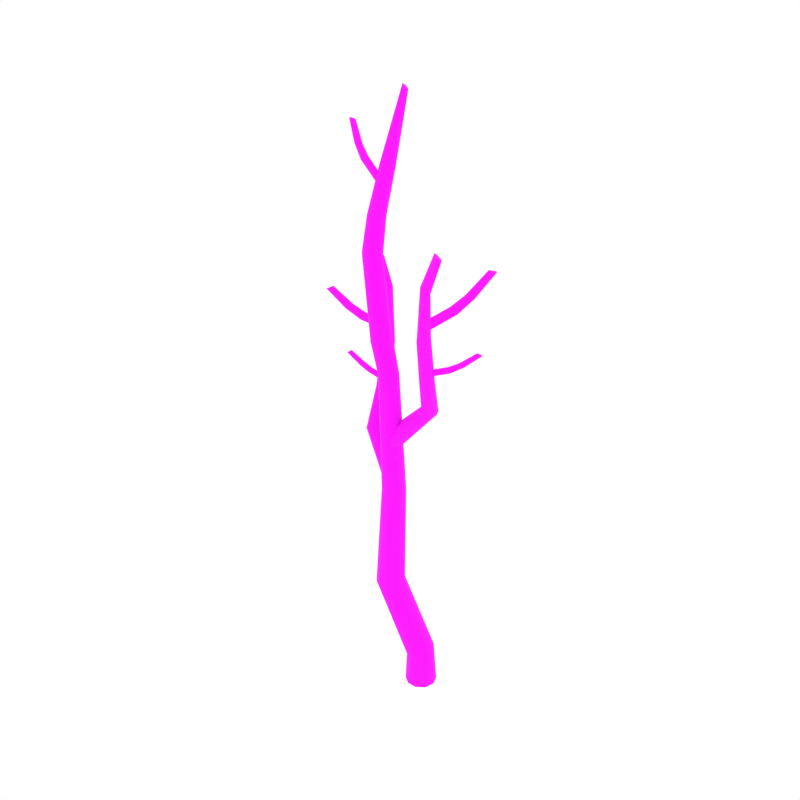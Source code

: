 # Source: DeadBirch_7.blend  (saved by Blender 2.79.0; exported with 4.5.12 LTS)
import bpy
from mathutils import Matrix  # noqa: F401  (used for matrix-valued properties, if any)

bpy.ops.wm.read_factory_settings(use_empty=True)
scene = bpy.context.scene
scene.name = 'Scene'

# ---- collections
col_collection_1 = bpy.data.collections.new('Collection 1'); scene.collection.children.link(col_collection_1)

# ---- images (referenced by path relative to the original .blend; pixels are not part of the script)
import os
ASSET_DIR = os.environ.get("B2B_ASSET_DIR", "")  # directory of the original .blend (textures are referenced by path, not embedded)
HERE = os.path.dirname(os.path.abspath(__file__))  # packed textures are extracted next to this script under _unpacked/

def load_image(name, relpath, width, height, colorspace="sRGB"):
    """Load a texture the original file referenced (path relative to the .blend, or extracted next to this script)."""
    p = next((c for c in (os.path.join(HERE, relpath), os.path.join(ASSET_DIR, relpath)) if relpath and os.path.exists(c)), "")
    if p:
        img = bpy.data.images.load(p, check_existing=True)
        img.name = name
    else:  # same state as the original file: an image datablock whose file is absent (Cycles renders it pink)
        img = bpy.data.images.new(name, width, height)
        img.source = "FILE"
        img.filepath = "//" + (relpath or name)
    img.colorspace_settings.name = colorspace
    return img
img_bark2_png = load_image('Bark2.png', 'Bark2.png', 1024, 1024, 'sRGB')

# ---- materials (node trees are filled in below, after node groups)
mat_birch_bark = bpy.data.materials.new('Birch_Bark')
mat_birch_bark.alpha_threshold = 0.0
mat_birch_bark.roughness = 0.5

# ---- node groups
ng_auto_smooth = bpy.data.node_groups.new('Auto Smooth', 'GeometryNodeTree')
_s = ng_auto_smooth.interface.new_socket(name='Geometry', in_out='OUTPUT', socket_type='NodeSocketGeometry')
_s = ng_auto_smooth.interface.new_socket(name='Geometry', in_out='INPUT', socket_type='NodeSocketGeometry')
_s = ng_auto_smooth.interface.new_socket(name='Angle', in_out='INPUT', socket_type='NodeSocketFloat')
_s.subtype = 'ANGLE'
_s.min_value = 0.0
_s.max_value = 3.142
ng_auto_smooth.is_modifier = True
_N = ng_auto_smooth.nodes; _L = ng_auto_smooth.links
n0 = _N.new('NodeGroupOutput'); n0.name = 'Group Output'; n0.location = (480, -100)
n1 = _N.new('NodeGroupInput'); n1.name = 'Group Input'; n1.location = (-420, -300)
n2 = _N.new('NodeGroupInput'); n2.name = 'Group Input.001'; n2.location = (-60, -100)
n3 = _N.new('GeometryNodeSetShadeSmooth'); n3.name = 'Set Shade Smooth'; n3.location = (120, -100)
n3.domain = 'EDGE'
n4 = _N.new('GeometryNodeSetShadeSmooth'); n4.name = 'Set Shade Smooth.001'; n4.location = (300, -100)
n5 = _N.new('GeometryNodeInputMeshEdgeAngle'); n5.name = 'Edge Angle'; n5.location = (-420, -220)
n6 = _N.new('GeometryNodeInputEdgeSmooth'); n6.name = 'Is Edge Smooth'; n6.location = (-60, -160)
n7 = _N.new('GeometryNodeInputShadeSmooth'); n7.name = 'Is Face Smooth'; n7.location = (-240, -340)
n8 = _N.new('FunctionNodeBooleanMath'); n8.name = 'Boolean Math'; n8.location = (-60, -220)
n9 = _N.new('FunctionNodeCompare'); n9.name = 'Compare'; n9.location = (-240, -180)
n9.operation = 'LESS_EQUAL'
_L.new(n5.outputs[0], n9.inputs[0])
_L.new(n4.outputs[0], n0.inputs[0])
_L.new(n1.outputs[1], n9.inputs[1])
_L.new(n9.outputs[0], n8.inputs[0])
_L.new(n7.outputs[0], n8.inputs[1])
_L.new(n2.outputs[0], n3.inputs[0])
_L.new(n6.outputs[0], n3.inputs[1])
_L.new(n3.outputs[0], n4.inputs[0])
_L.new(n8.outputs[0], n3.inputs[2])
n0.is_active_output = True

# ---- material node trees
mat_birch_bark.use_nodes = True; mat_birch_bark.node_tree.nodes.clear()
_N = mat_birch_bark.node_tree.nodes; _L = mat_birch_bark.node_tree.links
n0 = _N.new('ShaderNodeOutputMaterial'); n0.name = 'Material Output'; n0.location = (405, -465)
n1 = _N.new('ShaderNodeBsdfPrincipled'); n1.name = 'Principled BSDF'; n1.location = (115, -465)
n1.width = 150
n1.subsurface_method = 'BURLEY'
n1.inputs[2].default_value = 1.0
n1.inputs[3].default_value = 1.45
n1.inputs[9].default_value = (1.0, 1.0, 1.0)
n2 = _N.new('ShaderNodeTexImage'); n2.name = 'Image Texture.001'; n2.location = (-402, -432)
n2.width = 136
n2.image = img_bark2_png
_L.new(n1.outputs[0], n0.inputs[0])
_L.new(n2.outputs[0], n1.inputs[0])
n0.is_active_output = True

# ---- world
world_world = bpy.data.worlds.new('World'); scene.world = world_world
world_world.color = (1.0, 1.0, 1.0)
world_world.use_sun_shadow = False
world_world.sun_shadow_jitter_overblur = 0.0
world_world.cycles.sampling_method = 'NONE'
world_world.cycles.sample_map_resolution = 256

# ---- meshes
me_cylinder_056 = bpy.data.meshes.new('Cylinder.056')
me_cylinder_056.from_pydata([(0.06538, 0.01063, 0.002349), (0.006744, 0.161, 0.002349), (0.02124, -0.1534, 0.002349), (-0.1141, -0.2541, 0.002349), (-0.2744, -0.2542, 0.002349), (-0.4047, -0.166, 0.002349), (-0.4627, -0.01669, 0.002349), (-0.4202, 0.1423, 0.002349), (-0.289, 0.2445, 0.002349), (-0.1256, 0.2491, 0.002349), (-0.5417, -0.05302, 3.558), (-0.585, 0.05553, 3.601), (-0.5721, -0.1699, 3.527), (-0.6714, -0.2455, 3.534), (-0.7935, -0.2473, 3.57), (-0.8933, -0.1815, 3.611), (-0.9371, -0.06782, 3.645), (-0.9017, 0.05089, 3.657), (-0.8022, 0.1219, 3.653), (-0.6826, 0.1213, 3.636), (-0.8754, -0.1806, 7.529), (-0.9044, -0.09548, 7.502), (-0.902, -0.2696, 7.547), (-0.9776, -0.328, 7.554), (-1.075, -0.3315, 7.548), (-1.154, -0.2776, 7.524), (-1.183, -0.1899, 7.49), (-1.151, -0.1014, 7.457), (-1.071, -0.04537, 7.447), (-0.977, -0.04438, 7.47), (-0.8347, 0.3586, 9.779), (-0.8456, 0.3926, 9.77), (-0.8423, 0.33, 9.8), (-0.8651, 0.3175, 9.825), (-0.8944, 0.3259, 9.845), (-0.919, 0.3523, 9.851), (-0.9289, 0.386, 9.842), (-0.9209, 0.4134, 9.821), (-0.899, 0.4255, 9.797), (-0.8705, 0.418, 9.778), (-0.8934, 0.1487, 8.777), (-0.9173, 0.2169, 8.762), (-0.9146, 0.07812, 8.785), (-0.9732, 0.03319, 8.784), (-1.046, 0.03115, 8.773), (-1.105, 0.07181, 8.756), (-1.129, 0.1387, 8.739), (-1.108, 0.209, 8.727), (-1.049, 0.2552, 8.728), (-0.9758, 0.2572, 8.743), (-0.6023, -0.3104, 6.327), (-0.5328, -0.234, 5.719), (-0.5656, -0.1389, 5.72), (-0.6306, -0.2115, 6.33), (-0.6337, -0.4076, 6.304), (-0.5639, -0.3306, 5.714), (-0.7167, -0.4663, 6.272), (-0.6459, -0.3876, 5.711), (-0.8199, -0.4621, 6.245), (-0.7438, -0.3862, 5.711), (-0.9023, -0.396, 6.231), (-0.8238, -0.3299, 5.709), (-0.9322, -0.294, 6.234), (-0.8581, -0.2374, 5.707), (-0.897, -0.1933, 6.249), (-0.8318, -0.1409, 5.703), (-0.8099, -0.1352, 6.279), (-0.7498, -0.07975, 5.708), (-0.7081, -0.1449, 6.314), (-0.6472, -0.08005, 5.717), (-0.464, -0.00717, 0.5182), (-0.4407, 0.1403, 0.5637), (-0.1112, -0.215, 0.5695), (-0.2609, -0.2213, 0.5236), (-0.06048, 0.1604, 0.7037), (0.01374, 0.02765, 0.6846), (-0.3339, 0.2335, 0.627), (-0.3931, -0.1442, 0.5043), (-0.001327, -0.1187, 0.6313), (-0.1905, 0.2381, 0.682), (-0.958, -0.1997, 1.913), (-0.6056, -0.4057, 1.902), (-0.535, -0.03089, 1.991), (-0.926, -0.05263, 1.937), (-0.7595, -0.4131, 1.893), (-0.4666, -0.1631, 1.966), (-0.8112, 0.0403, 1.966), (-0.8919, -0.3366, 1.898), (-0.4894, -0.3088, 1.928), (-0.664, 0.04583, 1.991), (0.1624, -0.3525, 5.981), (0.1599, -0.3637, 6.01), (0.1541, -0.355, 6.04), (0.1468, -0.3302, 6.058), (0.1388, -0.3003, 6.057), (0.1343, -0.2759, 6.039), (0.1352, -0.2665, 6.009), (0.1416, -0.2757, 5.98), (0.1586, -0.3282, 5.963), (0.1509, -0.2992, 5.963), (0.8086, 0.008837, 6.359), (0.7934, -0.01042, 6.37), (0.7689, -0.01546, 6.379), (0.7452, -0.004333, 6.384), (0.731, 0.01735, 6.38), (0.7316, 0.04181, 6.371), (0.747, 0.05966, 6.359), (0.7713, 0.0641, 6.351), (0.8087, 0.03288, 6.351), (0.7947, 0.05378, 6.348), (0.6012, -0.1352, 6.172), (0.5842, -0.1563, 6.188), (0.557, -0.16, 6.203), (0.531, -0.145, 6.212), (0.5151, -0.1187, 6.209), (0.5157, -0.09056, 6.196), (0.5327, -0.07129, 6.179), (0.5597, -0.06821, 6.165), (0.6013, -0.1074, 6.161), (0.5859, -0.0821, 6.158), (0.4362, -0.2288, 6.069), (0.4259, -0.244, 6.095), (0.4093, -0.24, 6.121), (0.3929, -0.2188, 6.138), (0.3813, -0.1901, 6.137), (0.3797, -0.1641, 6.12), (0.3889, -0.1508, 6.094), (0.4057, -0.1552, 6.068), (0.4348, -0.2029, 6.054), (0.4235, -0.1752, 6.053), (0.29, -0.5647, 6.811), (0.9027, 0.1341, 7.595), (0.7111, -0.1002, 7.236), (0.56, -0.2696, 7.034), (0.2097, -0.4868, 6.767), (0.1771, -0.4776, 6.8), (0.1661, -0.4857, 6.846), (0.1808, -0.5083, 6.885), (0.2124, -0.5385, 6.902), (0.2502, -0.5637, 6.891), (0.2797, -0.5741, 6.856), (0.29, -0.5647, 6.811), (0.2471, -0.5109, 6.758), (0.2776, -0.5401, 6.774), (0.8548, 0.2219, 7.578), (0.8153, 0.2158, 7.578), (0.7871, 0.1876, 7.586), (0.7822, 0.1493, 7.597), (0.8013, 0.1153, 7.604), (0.8371, 0.09864, 7.606), (0.876, 0.1058, 7.602), (0.9027, 0.1341, 7.595), (0.8891, 0.205, 7.581), (0.9073, 0.172, 7.588), (0.6526, 0.0006309, 7.21), (0.6064, -0.005938, 7.217), (0.5746, -0.03737, 7.233), (0.5703, -0.08066, 7.252), (0.5936, -0.1196, 7.262), (0.6358, -0.1393, 7.262), (0.6808, -0.132, 7.252), (0.7111, -0.1002, 7.236), (0.6932, -0.0192, 7.212), (0.7154, -0.05703, 7.222), (0.4899, -0.1806, 6.994), (0.4495, -0.1801, 7.018), (0.4275, -0.2002, 7.056), (0.4326, -0.2331, 7.09), (0.4603, -0.2675, 7.105), (0.501, -0.2896, 7.098), (0.539, -0.2906, 7.07), (0.56, -0.2696, 7.034), (0.5296, -0.2021, 6.988), (0.5562, -0.2354, 7.003), (0.491, -0.6882, 8.002), (0.4843, -0.6467, 7.98), (0.5032, -0.6175, 7.947), (0.5391, -0.6132, 7.916), (0.5755, -0.6357, 7.897), (0.6, -0.6756, 7.898), (0.6032, -0.7177, 7.918), (0.5845, -0.745, 7.952), (0.5163, -0.726, 8.002), (0.5516, -0.7475, 7.984), (0.2652, -0.6867, 7.487), (0.2622, -0.6352, 7.465), (0.2904, -0.5982, 7.433), (0.3369, -0.5917, 7.403), (0.3812, -0.6178, 7.383), (0.4079, -0.6661, 7.382), (0.4069, -0.7179, 7.402), (0.3791, -0.7526, 7.434), (0.293, -0.7325, 7.486), (0.3359, -0.7575, 7.467), (0.07771, -0.5046, 6.589), (0.09422, -0.4416, 6.623), (0.1481, -0.4074, 6.662), (0.2169, -0.4157, 6.687), (0.275, -0.4593, 6.686), (0.3003, -0.523, 6.661), (0.2825, -0.5824, 6.623), (0.2284, -0.6149, 6.587), (0.1034, -0.5668, 6.567), (0.1599, -0.6087, 6.567), (-0.03111, -0.295, 5.861), (-0.007928, -0.2305, 5.887), (0.05317, -0.1941, 5.91), (0.1264, -0.2005, 5.917), (0.1833, -0.2433, 5.902), (0.2029, -0.3074, 5.874), (0.1773, -0.3685, 5.843), (0.1165, -0.4031, 5.823), (-0.01029, -0.3576, 5.835), (0.04512, -0.3986, 5.821), (-0.1583, -0.08183, 5.299), (-0.1422, -0.0007484, 5.298), (-0.08121, 0.05506, 5.285), (-0.001842, 0.06213, 5.262), (0.06271, 0.02066, 5.233), (0.08982, -0.05394, 5.214), (0.06876, -0.1332, 5.21), (0.008547, -0.1862, 5.226), (-0.1294, -0.1536, 5.281), (-0.06659, -0.1932, 5.254), (-0.7137, -0.1388, 4.767), (-0.7482, -0.01634, 4.74), (-0.7536, 0.07216, 4.642), (-0.7303, 0.08845, 4.515), (-0.6966, 0.02753, 4.407), (-0.6607, -0.0862, 4.358), (-0.6357, -0.2091, 4.389), (-0.629, -0.2923, 4.487), (-0.6755, -0.2469, 4.717), (-0.643, -0.3051, 4.612), (-0.9325, -0.1404, 8.086), (-0.9079, -0.05853, 8.073), (-0.9351, 0.02011, 8.051), (-1.002, 0.06703, 8.026), (-1.001, -0.1935, 8.089), (-1.089, -0.1962, 8.08), (-1.159, -0.1478, 8.06), (-1.186, -0.06847, 8.033), (-1.16, 0.01299, 8.01), (-1.088, 0.06548, 8.006), (-1.409, 0.03095, 8.767), (-1.393, 0.0009736, 8.781), (-1.406, 0.06776, 8.764), (-1.386, 0.09775, 8.775), (-1.356, 0.1088, 8.796), (-1.328, 0.09651, 8.818), (-1.313, 0.0657, 8.832), (-1.314, 0.02757, 8.833), (-1.335, -0.002641, 8.82), (-1.366, -0.01203, 8.801), (-1.566, 0.07911, 8.968), (-1.555, 0.05019, 8.987), (-1.555, 0.1106, 8.953), (-1.526, 0.1333, 8.947), (-1.489, 0.138, 8.955), (-1.46, 0.1225, 8.971), (-1.448, 0.0927, 8.991), (-1.459, 0.059, 9.004), (-1.489, 0.03598, 9.009), (-1.526, 0.03384, 9.003), (-1.759, 0.1895, 9.277), (-1.75, 0.1656, 9.294), (-1.748, 0.2139, 9.26), (-1.723, 0.2302, 9.251), (-1.691, 0.2316, 9.254), (-1.666, 0.2172, 9.267), (-1.657, 0.1926, 9.285), (-1.667, 0.1661, 9.3), (-1.694, 0.1497, 9.308), (-1.726, 0.1506, 9.306), (-1.136, 0.03142, 8.503), (-1.117, 0.002541, 8.515), (-1.141, 0.06765, 8.508), (-1.132, 0.09747, 8.529), (-1.111, 0.1088, 8.558), (-1.086, 0.09733, 8.584), (-1.066, 0.06765, 8.596), (-1.058, 0.03097, 8.589), (-1.068, 0.001146, 8.566), (-1.092, -0.00934, 8.539), (-0.7421, 0.02444, 3.943), (-0.7192, -0.03326, 3.996), (-0.7842, 0.03987, 3.874), (-0.8327, 0.005619, 3.815), (-0.8686, -0.06613, 3.79), (-0.8766, -0.1476, 3.808), (-0.8533, -0.2077, 3.862), (-0.8048, -0.2242, 3.93), (-0.7539, -0.1874, 3.988), (-0.7238, -0.1125, 4.014), (-1.263, 0.2844, 4.402), (-1.235, 0.2217, 4.441), (-1.325, 0.313, 4.359), (-1.4, 0.296, 4.332), (-1.459, 0.2389, 4.331), (-1.478, 0.1633, 4.356), (-1.45, 0.09826, 4.396), (-1.383, 0.06699, 4.435), (-1.306, 0.08581, 4.461), (-1.251, 0.1474, 4.465), (-1.352, 0.5762, 4.935), (-1.329, 0.5146, 4.96), (-1.41, 0.616, 4.922), (-1.482, 0.6188, 4.929), (-1.54, 0.5824, 4.954), (-1.562, 0.5204, 4.986), (-1.538, 0.4566, 5.012), (-1.479, 0.4138, 5.02), (-1.405, 0.4121, 5.01), (-1.348, 0.4531, 4.989), (-1.558, 0.9433, 5.588), (-1.535, 0.8811, 5.612), (-1.615, 0.9848, 5.578), (-1.687, 0.9897, 5.589), (-1.745, 0.955, 5.617), (-1.766, 0.8937, 5.65), (-1.743, 0.8293, 5.675), (-1.685, 0.7847, 5.68), (-1.611, 0.7809, 5.667), (-1.554, 0.8202, 5.642), (-1.936, 1.342, 6.338), (-1.922, 1.304, 6.373), (-1.961, 1.351, 6.29), (-1.989, 1.327, 6.249), (-2.009, 1.279, 6.231), (-2.013, 1.225, 6.243), (-1.999, 1.186, 6.279), (-1.97, 1.177, 6.326), (-1.94, 1.202, 6.366), (-1.923, 1.252, 6.385), (-2.291, 1.542, 6.721), (-2.281, 1.511, 6.753), (-2.307, 1.549, 6.678), (-2.324, 1.527, 6.641), (-2.336, 1.485, 6.623), (-2.337, 1.439, 6.632), (-2.327, 1.407, 6.664), (-2.307, 1.4, 6.707), (-2.289, 1.423, 6.745), (-2.281, 1.467, 6.762), (-2.213, 0.8991, 5.825), (-2.204, 0.8548, 5.822), (-2.209, 0.9366, 5.851), (-2.194, 0.9524, 5.893), (-2.175, 0.9395, 5.933), (-2.157, 0.9031, 5.957), (-2.147, 0.8574, 5.954), (-2.148, 0.8197, 5.925), (-2.163, 0.8048, 5.882), (-2.185, 0.819, 5.843), (-2.505, 0.8658, 5.959), (-2.504, 0.8208, 5.959), (-2.485, 0.904, 5.974), (-2.451, 0.9203, 6.0), (-2.415, 0.9078, 6.028), (-2.392, 0.8711, 6.045), (-2.39, 0.8246, 6.045), (-2.409, 0.7856, 6.027), (-2.444, 0.77, 5.999), (-2.482, 0.7845, 5.974), (-2.902, 0.8353, 6.215), (-2.902, 0.7971, 6.216), (-2.882, 0.8673, 6.223), (-2.848, 0.8806, 6.24), (-2.816, 0.8693, 6.259), (-2.795, 0.8378, 6.272), (-2.795, 0.7983, 6.274), (-2.815, 0.7654, 6.262), (-2.849, 0.7528, 6.244), (-2.883, 0.7659, 6.227), (-1.758, 0.9827, 5.729), (-1.743, 0.94, 5.727), (-1.768, 1.017, 5.758), (-1.771, 1.03, 5.803), (-1.765, 1.015, 5.847), (-1.752, 0.9777, 5.873), (-1.737, 0.9335, 5.871), (-1.724, 0.899, 5.841), (-1.72, 0.8876, 5.794), (-1.729, 0.9038, 5.751), (-2.209, 0.9366, 5.851), (-2.485, 0.904, 5.974), (-2.882, 0.8673, 6.223), (-1.768, 1.017, 5.758), (-1.825, 0.598, 5.085), (-1.82, 0.6276, 5.083), (-1.823, 0.5736, 5.103), (-1.816, 0.564, 5.131), (-1.806, 0.5735, 5.159), (-1.797, 0.5985, 5.175), (-1.792, 0.629, 5.174), (-1.792, 0.6537, 5.154), (-1.799, 0.6627, 5.124), (-1.811, 0.6521, 5.097), (-2.028, 0.6104, 5.154), (-2.028, 0.6402, 5.153), (-2.014, 0.586, 5.166), (-1.992, 0.5767, 5.186), (-1.971, 0.5865, 5.206), (-1.958, 0.6118, 5.218), (-1.959, 0.6426, 5.218), (-1.971, 0.6675, 5.204), (-1.993, 0.6763, 5.183), (-2.016, 0.6651, 5.164), (-2.306, 0.6181, 5.297), (-2.308, 0.6434, 5.297), (-2.292, 0.5978, 5.304), (-2.271, 0.5904, 5.318), (-2.251, 0.5992, 5.333), (-2.24, 0.6209, 5.342), (-2.241, 0.647, 5.342), (-2.254, 0.6679, 5.333), (-2.276, 0.6749, 5.318), (-2.297, 0.6649, 5.306), (-1.516, 0.5586, 5.052), (-1.508, 0.5874, 5.051), (-1.524, 0.5355, 5.07), (-1.528, 0.5275, 5.1), (-1.528, 0.5382, 5.129), (-1.522, 0.5633, 5.147), (-1.514, 0.5931, 5.146), (-1.504, 0.6161, 5.126), (-1.499, 0.6234, 5.096), (-1.502, 0.612, 5.067)], [], [(83, 80, 16, 17), (60, 58, 24, 25), (84, 81, 13, 14), (85, 82, 11, 10), (86, 83, 17, 18), (87, 84, 14, 15), (88, 85, 10, 12), (89, 86, 18, 19), (80, 87, 15, 16), (81, 88, 12, 13), (82, 89, 19, 11), (12, 10, 51, 55), (54, 50, 20, 22), (68, 66, 28, 29), (62, 60, 25, 26), (53, 68, 29, 21), (64, 62, 26, 27), (58, 56, 23, 24), (56, 54, 22, 23), (66, 64, 27, 28), (47, 46, 36, 37), (18, 17, 65, 67), (15, 14, 59, 61), (50, 53, 21, 20), (19, 18, 67, 69), (16, 15, 61, 63), (13, 12, 55, 57), (11, 19, 69, 52), (17, 16, 63, 65), (14, 13, 57, 59), (235, 236, 41, 40), (48, 47, 37, 38), (45, 44, 34, 35), (44, 43, 33, 34), (49, 48, 38, 39), (46, 45, 35, 36), (43, 42, 32, 33), (41, 49, 39, 31), (30, 31, 39, 38, 37, 36, 35, 34, 33, 32), (237, 243, 48, 49), (241, 240, 45, 46), (238, 234, 42, 43), (236, 237, 49, 41), (242, 241, 46, 47), (239, 238, 43, 44), (234, 235, 40, 42), (243, 242, 47, 48), (240, 239, 44, 45), (42, 40, 30, 32), (51, 52, 53, 50), (55, 51, 50, 54), (57, 55, 54, 56), (59, 57, 56, 58), (61, 59, 58, 60), (63, 61, 60, 62), (65, 63, 62, 64), (67, 65, 64, 66), (69, 67, 66, 68), (52, 69, 68, 53), (10, 11, 52, 51), (1, 9, 79, 74), (3, 2, 78, 72), (6, 5, 77, 70), (9, 8, 76, 79), (2, 0, 75, 78), (5, 4, 73, 77), (8, 7, 71, 76), (0, 1, 74, 75), (4, 3, 72, 73), (7, 6, 70, 71), (74, 79, 89, 82), (72, 78, 88, 81), (70, 77, 87, 80), (79, 76, 86, 89), (78, 75, 85, 88), (77, 73, 84, 87), (76, 71, 83, 86), (75, 74, 82, 85), (73, 72, 81, 84), (71, 70, 80, 83), (124, 125, 95, 94), (108, 109, 107, 106, 105, 104, 103, 102, 101, 100), (122, 123, 93, 92), (121, 122, 92, 91), (123, 124, 94, 93), (128, 120, 90, 98), (129, 128, 98, 99), (127, 129, 99, 97), (120, 121, 91, 90), (125, 126, 96, 95), (126, 127, 97, 96), (113, 103, 104, 114), (112, 102, 103, 113), (114, 104, 105, 115), (110, 100, 101, 111), (118, 108, 100, 110), (119, 109, 108, 118), (111, 101, 102, 112), (116, 106, 107, 117), (115, 105, 106, 116), (120, 110, 111, 121), (128, 118, 110, 120), (121, 111, 112, 122), (127, 117, 119, 129), (126, 116, 117, 127), (125, 115, 116, 126), (129, 119, 118, 128), (123, 113, 114, 124), (122, 112, 113, 123), (117, 107, 109, 119), (152, 144, 145, 146, 147, 148, 149, 150, 151, 153), (171, 133, 132, 161), (168, 138, 139, 169), (167, 137, 138, 168), (171, 141, 130, 133), (161, 132, 131, 151), (164, 134, 135, 165), (182, 183, 181, 180, 179, 178, 177, 176, 175, 174), (124, 114, 115, 125), (171, 141, 143, 173), (173, 143, 142, 172), (159, 160, 150, 149), (158, 159, 149, 148), (166, 136, 137, 167), (169, 139, 140, 170), (155, 156, 146, 145), (172, 142, 134, 164), (165, 135, 136, 166), (163, 162, 152, 153), (170, 140, 141, 171), (171, 173, 163, 161), (154, 155, 145, 144), (190, 180, 181, 191), (188, 178, 179, 189), (169, 170, 160, 159), (165, 166, 156, 155), (193, 183, 182, 192), (167, 168, 158, 157), (160, 161, 151, 150), (186, 176, 177, 187), (184, 174, 175, 185), (194, 184, 185, 195), (202, 192, 184, 194), (195, 185, 186, 196), (191, 181, 183, 193), (200, 190, 191, 201), (199, 189, 190, 200), (187, 177, 178, 188), (197, 187, 188, 198), (196, 186, 187, 197), (173, 172, 162, 163), (161, 163, 153, 151), (185, 175, 176, 186), (170, 171, 161, 160), (162, 154, 144, 152), (189, 179, 180, 190), (164, 165, 155, 154), (157, 158, 148, 147), (192, 182, 174, 184), (168, 169, 159, 158), (201, 191, 193, 203), (156, 157, 147, 146), (41, 31, 30, 40), (172, 164, 154, 162), (203, 193, 192, 202), (166, 167, 157, 156), (219, 209, 210, 220), (206, 196, 197, 207), (215, 205, 206, 216), (222, 212, 204, 214), (204, 194, 195, 205), (210, 200, 201, 211), (217, 207, 208, 218), (208, 198, 199, 209), (213, 203, 202, 212), (221, 211, 213, 223), (226, 216, 217, 227), (233, 223, 222, 232), (231, 221, 223, 233), (230, 220, 221, 231), (232, 222, 214, 224), (228, 218, 219, 229), (227, 217, 218, 228), (223, 213, 212, 222), (225, 215, 216, 226), (224, 214, 215, 225), (207, 197, 198, 208), (212, 202, 194, 204), (220, 210, 211, 221), (211, 201, 203, 213), (198, 188, 189, 199), (214, 204, 205, 215), (205, 195, 196, 206), (209, 199, 200, 210), (218, 208, 209, 219), (216, 206, 207, 217), (229, 219, 220, 230), (25, 24, 239, 240), (28, 27, 242, 243), (22, 20, 235, 234), (24, 23, 238, 239), (27, 26, 241, 242), (21, 29, 237, 236), (23, 22, 234, 238), (26, 25, 240, 241), (29, 28, 243, 237), (20, 21, 236, 235), (249, 248, 258, 259), (246, 244, 254, 256), (253, 252, 262, 263), (250, 249, 259, 260), (247, 246, 256, 257), (245, 253, 263, 255), (251, 250, 260, 261), (248, 247, 257, 258), (244, 245, 255, 254), (252, 251, 261, 262), (256, 254, 264, 266), (263, 262, 272, 273), (260, 259, 269, 270), (257, 256, 266, 267), (255, 263, 273, 265), (261, 260, 270, 271), (258, 257, 267, 268), (254, 255, 265, 264), (262, 261, 271, 272), (259, 258, 268, 269), (247, 277, 276, 246), (245, 275, 283, 253), (251, 281, 280, 250), (248, 278, 277, 247), (244, 274, 275, 245), (252, 282, 281, 251), (249, 279, 278, 248), (246, 276, 274, 244), (253, 283, 282, 252), (250, 280, 279, 249), (265, 273, 272, 271, 270, 269, 268, 267, 266, 264), (288, 298, 297, 287), (284, 294, 295, 285), (292, 302, 301, 291), (289, 299, 298, 288), (286, 296, 294, 284), (293, 303, 302, 292), (290, 300, 299, 289), (287, 297, 296, 286), (285, 295, 303, 293), (291, 301, 300, 290), (294, 304, 305, 295), (302, 312, 311, 301), (299, 309, 308, 298), (296, 306, 304, 294), (303, 313, 312, 302), (300, 310, 309, 299), (297, 307, 306, 296), (295, 305, 313, 303), (301, 311, 310, 300), (298, 308, 307, 297), (312, 322, 321, 311), (309, 319, 318, 308), (306, 316, 314, 304), (313, 323, 322, 312), (310, 320, 319, 309), (307, 317, 316, 306), (305, 315, 323, 313), (311, 321, 320, 310), (308, 318, 317, 307), (304, 314, 315, 305), (319, 329, 328, 318), (316, 326, 324, 314), (323, 333, 332, 322), (320, 330, 329, 319), (317, 327, 326, 316), (315, 325, 333, 323), (321, 331, 330, 320), (318, 328, 327, 317), (314, 324, 325, 315), (322, 332, 331, 321), (326, 336, 334, 324), (333, 343, 342, 332), (330, 340, 339, 329), (327, 337, 336, 326), (325, 335, 343, 333), (331, 341, 340, 330), (328, 338, 337, 327), (324, 334, 335, 325), (332, 342, 341, 331), (329, 339, 338, 328), (349, 348, 358, 359), (346, 344, 354, 356), (353, 352, 362, 363), (350, 349, 359, 360), (347, 346, 356, 357), (345, 353, 363, 355), (351, 350, 360, 361), (348, 347, 357, 358), (344, 345, 355, 354), (352, 351, 361, 362), (356, 354, 364, 366), (363, 362, 372, 373), (360, 359, 369, 370), (357, 356, 366, 367), (355, 363, 373, 365), (361, 360, 370, 371), (358, 357, 367, 368), (354, 355, 365, 364), (362, 361, 371, 372), (359, 358, 368, 369), (347, 377, 376, 346), (345, 375, 383, 353), (351, 381, 380, 350), (348, 378, 377, 347), (344, 374, 375, 345), (352, 382, 381, 351), (349, 379, 378, 348), (346, 376, 374, 344), (353, 383, 382, 352), (350, 380, 379, 349), (365, 373, 372, 371, 370, 369, 368, 367, 366, 364), (335, 334, 336, 337, 338, 339, 340, 341, 342, 343), (346, 376, 387, 384), (356, 385, 386, 366), (346, 384, 385, 356), (393, 403, 402, 392), (390, 400, 398, 388), (397, 407, 406, 396), (394, 404, 403, 393), (391, 401, 400, 390), (389, 399, 407, 397), (395, 405, 404, 394), (392, 402, 401, 391), (388, 398, 399, 389), (396, 406, 405, 395), (400, 410, 408, 398), (407, 417, 416, 406), (404, 414, 413, 403), (401, 411, 410, 400), (399, 409, 417, 407), (405, 415, 414, 404), (402, 412, 411, 401), (398, 408, 409, 399), (406, 416, 415, 405), (403, 413, 412, 402), (391, 390, 420, 421), (389, 397, 427, 419), (395, 394, 424, 425), (392, 391, 421, 422), (388, 389, 419, 418), (396, 395, 425, 426), (393, 392, 422, 423), (390, 388, 418, 420), (397, 396, 426, 427), (394, 393, 423, 424), (409, 408, 410, 411, 412, 413, 414, 415, 416, 417)])
me_cylinder_056.polygons.foreach_set('use_smooth', [True] * 354)
_uv = me_cylinder_056.uv_layers.new(name='UVMap')
_uv.uv.foreach_set('vector', [0.2567, 0.1254, 0.3337, 0.09707, 0.3854, 0.8524, 0.3178, 0.8596, 0.5012, 2.099, 0.5537, 2.1, 0.5612, 2.318, 0.5206, 2.319, 0.4926, 0.0705, 0.5743, 0.07572, 0.5844, 0.7975, 0.5177, 0.8163, 0.73, 0.1325, 0.8082, 0.1585, 0.7865, 0.823, 0.7213, 0.8038, 0.969, 0.1478, 1.048, 0.1247, 0.9827, 0.8562, 0.9162, 0.8487, 0.4125, 0.0775, 0.4926, 0.0705, 0.5177, 0.8163, 0.4522, 0.8367, 0.654, 0.0978, 0.73, 0.1325, 0.7213, 0.8038, 0.6535, 0.7908, 0.8894, 0.1626, 0.969, 0.1478, 0.9162, 0.8487, 0.8512, 0.839, 0.3337, 0.09707, 0.4125, 0.0775, 0.4522, 0.8367, 0.3854, 0.8524, 0.5743, 0.07572, 0.654, 0.0978, 0.6535, 0.7908, 0.5844, 0.7975, 0.8082, 0.1585, 0.8894, 0.1626, 0.8512, 0.839, 0.7865, 0.823, 0.6535, 0.7908, 0.7213, 0.8038, 0.7107, 1.847, 0.6581, 1.849, 0.6526, 2.103, 0.6996, 2.104, 0.6878, 2.314, 0.6446, 2.314, 0.7939, 2.105, 0.8454, 2.105, 0.816, 2.309, 0.7742, 2.311, 0.4468, 2.101, 0.5012, 2.099, 0.5206, 2.319, 0.4804, 2.317, 0.7462, 2.104, 0.7939, 2.105, 0.7742, 2.311, 0.7314, 2.313, 0.3904, 2.104, 0.4468, 2.101, 0.4804, 2.317, 0.4406, 2.313, 0.5537, 2.1, 0.6044, 2.102, 0.6025, 2.316, 0.5612, 2.318, 0.6044, 2.102, 0.6526, 2.103, 0.6446, 2.314, 0.6025, 2.316, 0.8454, 2.105, 0.9001, 2.111, 0.8551, 2.317, 0.816, 2.309, 0.4338, 2.903, 0.4732, 2.899, 0.5258, 3.57, 0.5078, 3.565, 0.9162, 0.8487, 0.9827, 0.8562, 0.9239, 1.852, 0.8691, 1.846, 0.4522, 0.8367, 0.5177, 0.8163, 0.5535, 1.855, 0.5004, 1.853, 0.6996, 2.104, 0.7462, 2.104, 0.7314, 2.313, 0.6878, 2.314, 0.8512, 0.839, 0.9162, 0.8487, 0.8691, 1.846, 0.8148, 1.846, 0.3854, 0.8524, 0.4522, 0.8367, 0.5004, 1.853, 0.4459, 1.848, 0.5844, 0.7975, 0.6535, 0.7908, 0.6581, 1.849, 0.6056, 1.852, 0.7865, 0.823, 0.8512, 0.839, 0.8148, 1.846, 0.7625, 1.846, 0.3178, 0.8596, 0.3854, 0.8524, 0.4459, 1.848, 0.3912, 1.842, 0.5177, 0.8163, 0.5844, 0.7975, 0.6056, 1.852, 0.5535, 1.855, 0.6762, 2.623, 0.7175, 2.623, 0.7037, 2.933, 0.6647, 2.931, 0.7813, 2.924, 0.8216, 2.92, 0.6798, 3.572, 0.6661, 3.56, 0.5121, 2.899, 0.5509, 2.902, 0.5636, 3.565, 0.545, 3.57, 0.5509, 2.902, 0.5889, 2.91, 0.5804, 3.556, 0.5636, 3.565, 0.7423, 2.93, 0.7813, 2.924, 0.6661, 3.56, 0.6514, 3.549, 0.4732, 2.899, 0.5121, 2.899, 0.545, 3.57, 0.5258, 3.57, 0.5889, 2.91, 0.6265, 2.921, 0.5969, 3.547, 0.5804, 3.556, 0.7037, 2.933, 0.7423, 2.93, 0.6514, 3.549, 0.634, 3.542, 1.114, -1.056, 1.097, -1.051, 1.08, -1.057, 1.07, -1.071, 1.07, -1.088, 1.08, -1.102, 1.097, -1.108, 1.114, -1.103, 1.125, -1.089, 1.125, -1.071, 0.7582, 2.62, 0.7987, 2.616, 0.7813, 2.924, 0.7423, 2.93, 0.4768, 2.608, 0.5164, 2.609, 0.5121, 2.899, 0.4732, 2.899, 0.5957, 2.613, 0.6356, 2.618, 0.6265, 2.921, 0.5889, 2.91, 0.7175, 2.623, 0.7582, 2.62, 0.7423, 2.93, 0.7037, 2.933, 0.4372, 2.608, 0.4768, 2.608, 0.4732, 2.899, 0.4338, 2.903, 0.556, 2.61, 0.5957, 2.613, 0.5889, 2.91, 0.5509, 2.902, 0.6356, 2.618, 0.6762, 2.623, 0.6647, 2.931, 0.6265, 2.921, 0.7987, 2.616, 0.8383, 2.619, 0.8216, 2.92, 0.7813, 2.924, 0.5164, 2.609, 0.556, 2.61, 0.5509, 2.902, 0.5121, 2.899, 0.6265, 2.921, 0.6647, 2.931, 0.615, 3.541, 0.5969, 3.547, 0.7107, 1.847, 0.7625, 1.846, 0.7462, 2.104, 0.6996, 2.104, 0.6581, 1.849, 0.7107, 1.847, 0.6996, 2.104, 0.6526, 2.103, 0.6056, 1.852, 0.6581, 1.849, 0.6526, 2.103, 0.6044, 2.102, 0.5535, 1.855, 0.6056, 1.852, 0.6044, 2.102, 0.5537, 2.1, 0.5004, 1.853, 0.5535, 1.855, 0.5537, 2.1, 0.5012, 2.099, 0.4459, 1.848, 0.5004, 1.853, 0.5012, 2.099, 0.4468, 2.101, 0.3912, 1.842, 0.4459, 1.848, 0.4468, 2.101, 0.3904, 2.104, 0.8691, 1.846, 0.9239, 1.852, 0.9001, 2.111, 0.8454, 2.105, 0.8148, 1.846, 0.8691, 1.846, 0.8454, 2.105, 0.7939, 2.105, 0.7625, 1.846, 0.8148, 1.846, 0.7939, 2.105, 0.7462, 2.104, 0.7213, 0.8038, 0.7865, 0.823, 0.7625, 1.846, 0.7107, 1.847, 0.8104, -1.108, 0.8952, -1.108, 0.8899, -0.7447, 0.8061, -0.741, 0.5396, -1.075, 0.6312, -1.087, 0.644, -0.7862, 0.5624, -0.8125, 0.281, -1.066, 0.3683, -1.065, 0.3942, -0.8286, 0.3111, -0.8107, 0.8952, -1.108, 0.9816, -1.099, 0.9715, -0.7665, 0.8899, -0.7447, 0.6312, -1.087, 0.7234, -1.1, 0.724, -0.7576, 0.644, -0.7862, 0.3683, -1.065, 0.4531, -1.068, 0.4786, -0.8284, 0.3942, -0.8286, 0.9816, -1.099, 1.07, -1.082, 1.051, -0.7946, 0.9715, -0.7665, 0.7234, -1.1, 0.8104, -1.108, 0.8061, -0.741, 0.724, -0.7576, 0.4531, -1.068, 0.5396, -1.075, 0.5624, -0.8125, 0.4786, -0.8284, 0.191, -1.068, 0.281, -1.066, 0.3111, -0.8107, 0.2316, -0.7791, 0.8061, -0.741, 0.8899, -0.7447, 0.8894, 0.1626, 0.8082, 0.1585, 0.5624, -0.8125, 0.644, -0.7862, 0.654, 0.0978, 0.5743, 0.07572, 0.3111, -0.8107, 0.3942, -0.8286, 0.4125, 0.0775, 0.3337, 0.09707, 0.8899, -0.7447, 0.9715, -0.7665, 0.969, 0.1478, 0.8894, 0.1626, 0.644, -0.7862, 0.724, -0.7576, 0.73, 0.1325, 0.654, 0.0978, 0.3942, -0.8286, 0.4786, -0.8284, 0.4926, 0.0705, 0.4125, 0.0775, 0.9715, -0.7665, 1.051, -0.7946, 1.048, 0.1247, 0.969, 0.1478, 0.724, -0.7576, 0.8061, -0.741, 0.8082, 0.1585, 0.73, 0.1325, 0.4786, -0.8284, 0.5624, -0.8125, 0.5743, 0.07572, 0.4926, 0.0705, 0.2316, -0.7791, 0.3111, -0.8107, 0.3337, 0.09707, 0.2567, 0.1254, 0.4072, 0.09864, 0.408, 0.1091, 0.3134, 0.107, 0.3135, 0.09674, 0.4324, 0.2196, 0.4256, 0.2244, 0.4172, 0.2244, 0.4102, 0.2194, 0.4075, 0.2112, 0.4102, 0.2031, 0.4172, 0.1981, 0.4259, 0.1981, 0.4329, 0.2034, 0.4352, 0.2118, 0.4069, 0.07766, 0.4069, 0.08816, 0.3121, 0.08659, 0.3094, 0.07642, 0.4059, 0.1683, 0.4052, 0.1787, 0.3075, 0.1787, 0.3052, 0.1682, 0.4069, 0.08816, 0.4072, 0.09864, 0.3135, 0.09674, 0.3121, 0.08659, 0.4087, 0.1487, 0.4075, 0.1583, 0.3047, 0.1577, 0.3053, 0.1474, 0.4094, 0.1392, 0.4087, 0.1487, 0.3053, 0.1474, 0.307, 0.1374, 0.4094, 0.1294, 0.4094, 0.1392, 0.307, 0.1374, 0.3094, 0.1273, 0.4075, 0.1583, 0.4059, 0.1683, 0.3052, 0.1682, 0.3047, 0.1577, 0.408, 0.1091, 0.4088, 0.1194, 0.3117, 0.1171, 0.3134, 0.107, 0.4088, 0.1194, 0.4094, 0.1294, 0.3094, 0.1273, 0.3117, 0.1171, 0.466, 0.09066, 0.5667, 0.09884, 0.5654, 0.1072, 0.4648, 0.1009, 0.4694, 0.08086, 0.5702, 0.09093, 0.5667, 0.09884, 0.466, 0.09066, 0.4648, 0.1009, 0.5654, 0.1072, 0.5668, 0.1155, 0.4665, 0.111, 0.4761, 0.1577, 0.5766, 0.155, 0.5726, 0.1627, 0.472, 0.1668, 0.4779, 0.1483, 0.5784, 0.1468, 0.5766, 0.155, 0.4761, 0.1577, 0.4774, 0.1389, 0.5776, 0.1385, 0.5784, 0.1468, 0.4779, 0.1483, 0.472, 0.1668, 0.5726, 0.1627, 0.5686, 0.1705, 0.4679, 0.1763, 0.4703, 0.1205, 0.5703, 0.1232, 0.5745, 0.1307, 0.4745, 0.1296, 0.4665, 0.111, 0.5668, 0.1155, 0.5703, 0.1232, 0.4703, 0.1205, 0.4075, 0.1583, 0.4761, 0.1577, 0.472, 0.1668, 0.4059, 0.1683, 0.4087, 0.1487, 0.4779, 0.1483, 0.4761, 0.1577, 0.4075, 0.1583, 0.4059, 0.1683, 0.472, 0.1668, 0.4679, 0.1763, 0.4052, 0.1787, 0.4094, 0.1294, 0.4745, 0.1296, 0.4774, 0.1389, 0.4094, 0.1392, 0.4088, 0.1194, 0.4703, 0.1205, 0.4745, 0.1296, 0.4094, 0.1294, 0.408, 0.1091, 0.4665, 0.111, 0.4703, 0.1205, 0.4088, 0.1194, 0.4094, 0.1392, 0.4774, 0.1389, 0.4779, 0.1483, 0.4087, 0.1487, 0.4069, 0.08816, 0.466, 0.09066, 0.4648, 0.1009, 0.4072, 0.09864, 0.4069, 0.07766, 0.4694, 0.08086, 0.466, 0.09066, 0.4069, 0.08816, 0.4745, 0.1296, 0.5745, 0.1307, 0.5776, 0.1385, 0.4774, 0.1389, 0.4408, 0.3146, 0.4287, 0.3102, 0.4158, 0.3138, 0.4076, 0.3246, 0.4075, 0.338, 0.4152, 0.3488, 0.4278, 0.3529, 0.4404, 0.3488, 0.4481, 0.3381, 0.4481, 0.325, 0.5812, 0.6986, 0.5835, 0.6986, 0.5847, 0.5645, 0.5824, 0.5645, 0.4601, 0.9413, 0.3164, 0.9419, 0.3166, 0.9575, 0.462, 0.9574, 0.4588, 0.9252, 0.3139, 0.9266, 0.3164, 0.9419, 0.4601, 0.9413, 0.5812, 0.6986, 0.5812, 0.8326, 0.5835, 0.8327, 0.5835, 0.6986, 0.5824, 0.5645, 0.5847, 0.5645, 0.5859, 0.4305, 0.5835, 0.4305, 0.4617, 0.8779, 0.3047, 0.8794, 0.3058, 0.8954, 0.4591, 0.8933, 0.4254, 0.4528, 0.4405, 0.4528, 0.4531, 0.4439, 0.4582, 0.4291, 0.4536, 0.4141, 0.441, 0.4048, 0.4253, 0.4046, 0.4124, 0.4139, 0.4075, 0.4292, 0.4129, 0.4441, 0.4072, 0.09864, 0.4648, 0.1009, 0.4665, 0.111, 0.408, 0.1091, 0.4648, 0.8332, 0.3109, 0.8332, 0.3077, 0.8486, 0.4649, 0.8483, 0.4649, 0.8483, 0.3077, 0.8486, 0.3053, 0.8639, 0.4637, 0.8632, 0.5529, 0.9546, 0.5599, 0.9689, 0.714, 0.9573, 0.7075, 0.9461, 0.549, 0.9392, 0.5529, 0.9546, 0.7075, 0.9461, 0.704, 0.9336, 0.458, 0.9091, 0.3094, 0.9113, 0.3139, 0.9266, 0.4588, 0.9252, 0.462, 0.9574, 0.3166, 0.9575, 0.3145, 0.973, 0.4639, 0.9733, 0.5606, 0.8936, 0.5537, 0.9079, 0.7089, 0.9082, 0.7157, 0.8966, 0.4637, 0.8632, 0.3053, 0.8639, 0.3047, 0.8794, 0.4617, 0.8779, 0.4591, 0.8933, 0.3058, 0.8954, 0.3094, 0.9113, 0.458, 0.9091, 0.5709, 0.8506, 0.5711, 0.8654, 0.7261, 0.8728, 0.7258, 0.86, 0.4639, 0.9733, 0.3145, 0.973, 0.3112, 0.9884, 0.4655, 0.989, 0.4648, 0.8332, 0.4649, 0.8483, 0.5709, 0.8506, 0.5669, 0.8359, 0.5675, 0.8797, 0.5606, 0.8936, 0.7157, 0.8966, 0.7226, 0.8851, 0.7904, 1.023, 0.7772, 1.232, 0.7915, 1.241, 0.8081, 1.035, 0.7493, 1.007, 0.7455, 1.219, 0.7621, 1.223, 0.7711, 1.012, 0.462, 0.9574, 0.4639, 0.9733, 0.5599, 0.9689, 0.5529, 0.9546, 0.4591, 0.8933, 0.458, 0.9091, 0.5537, 0.9079, 0.5606, 0.8936, 0.6293, 1.043, 0.6471, 1.251, 0.6644, 1.251, 0.6496, 1.043, 0.4588, 0.9252, 0.4601, 0.9413, 0.549, 0.9392, 0.5496, 0.9233, 0.5599, 0.9689, 0.5676, 0.9825, 0.7216, 0.9679, 0.714, 0.9573, 0.706, 1.015, 0.7118, 1.226, 0.7284, 1.22, 0.7271, 1.008, 0.6692, 1.038, 0.681, 1.246, 0.6964, 1.236, 0.6874, 1.027, 0.6499, 0.6695, 0.6692, 1.038, 0.6874, 1.027, 0.6779, 0.6763, 0.6221, 0.6698, 0.6496, 1.043, 0.6692, 1.038, 0.6499, 0.6695, 0.6779, 0.6763, 0.6874, 1.027, 0.706, 1.015, 0.7039, 0.6897, 0.6094, 1.038, 0.6302, 1.246, 0.6471, 1.251, 0.6293, 1.043, 0.8124, 0.6985, 0.7904, 1.023, 0.8081, 1.035, 0.8383, 0.6858, 0.7853, 0.7081, 0.7711, 1.012, 0.7904, 1.023, 0.8124, 0.6985, 0.7271, 1.008, 0.7284, 1.22, 0.7455, 1.219, 0.7493, 1.007, 0.7294, 0.7033, 0.7271, 1.008, 0.7493, 1.007, 0.7569, 0.7099, 0.7039, 0.6897, 0.706, 1.015, 0.7271, 1.008, 0.7294, 0.7033, 0.4649, 0.8483, 0.4637, 0.8632, 0.5711, 0.8654, 0.5709, 0.8506, 0.5669, 0.8359, 0.5709, 0.8506, 0.7258, 0.86, 0.7217, 0.8477, 0.6874, 1.027, 0.6964, 1.236, 0.7118, 1.226, 0.706, 1.015, 0.4639, 0.9733, 0.4655, 0.989, 0.5676, 0.9825, 0.5599, 0.9689, 0.5711, 0.8654, 0.5675, 0.8797, 0.7226, 0.8851, 0.7261, 0.8728, 0.7711, 1.012, 0.7621, 1.223, 0.7772, 1.232, 0.7904, 1.023, 0.4617, 0.8779, 0.4591, 0.8933, 0.5606, 0.8936, 0.5675, 0.8797, 0.5496, 0.9233, 0.549, 0.9392, 0.704, 0.9336, 0.7047, 0.9207, 0.6496, 1.043, 0.6644, 1.251, 0.681, 1.246, 0.6692, 1.038, 0.4601, 0.9413, 0.462, 0.9574, 0.5529, 0.9546, 0.549, 0.9392, 0.5705, 0.6912, 0.6094, 1.038, 0.6293, 1.043, 0.5955, 0.6777, 0.5537, 0.9079, 0.5496, 0.9233, 0.7047, 0.9207, 0.7089, 0.9082, 0.7037, 2.933, 0.634, 3.542, 0.615, 3.541, 0.6647, 2.931, 0.4637, 0.8632, 0.4617, 0.8779, 0.5675, 0.8797, 0.5711, 0.8654, 0.5955, 0.6777, 0.6293, 1.043, 0.6496, 1.043, 0.6221, 0.6698, 0.458, 0.9091, 0.4588, 0.9252, 0.5496, 0.9233, 0.5537, 0.9079, 0.782, 0.1262, 0.7825, 0.3942, 0.8111, 0.388, 0.8111, 0.1282, 0.6955, 0.3799, 0.7039, 0.6897, 0.7294, 0.7033, 0.7237, 0.39, 0.6636, 0.1129, 0.6675, 0.3713, 0.6955, 0.3799, 0.6954, 0.1147, 0.5967, 0.1222, 0.6122, 0.37, 0.6393, 0.3684, 0.6304, 0.1166, 0.6393, 0.3684, 0.6499, 0.6695, 0.6779, 0.6763, 0.6675, 0.3713, 0.8111, 0.388, 0.8124, 0.6985, 0.8383, 0.6858, 0.8384, 0.3796, 0.7248, 0.1194, 0.7237, 0.39, 0.7529, 0.395, 0.7534, 0.1231, 0.7529, 0.395, 0.7569, 0.7099, 0.7853, 0.7081, 0.7825, 0.3942, 0.586, 0.3764, 0.5955, 0.6777, 0.6221, 0.6698, 0.6122, 0.37, 0.5324, 0.136, 0.5596, 0.3859, 0.586, 0.3764, 0.5636, 0.1293, 0.6792, -0.2024, 0.6954, 0.1147, 0.7248, 0.1194, 0.7254, -0.2043, 0.5153, -0.1603, 0.5636, 0.1293, 0.5967, 0.1222, 0.5546, -0.1681, 0.4739, -0.1567, 0.5324, 0.136, 0.5636, 0.1293, 0.5153, -0.1603, 0.8624, -0.1761, 0.8111, 0.1282, 0.841, 0.1297, 0.9042, -0.1603, 0.5546, -0.1681, 0.5967, 0.1222, 0.6304, 0.1166, 0.5938, -0.1794, 0.7724, -0.2008, 0.7534, 0.1231, 0.782, 0.1262, 0.819, -0.1905, 0.7254, -0.2043, 0.7248, 0.1194, 0.7534, 0.1231, 0.7724, -0.2008, 0.5636, 0.1293, 0.586, 0.3764, 0.6122, 0.37, 0.5967, 0.1222, 0.6355, -0.1935, 0.6636, 0.1129, 0.6954, 0.1147, 0.6792, -0.2024, 0.5938, -0.1794, 0.6304, 0.1166, 0.6636, 0.1129, 0.6355, -0.1935, 0.7237, 0.39, 0.7294, 0.7033, 0.7569, 0.7099, 0.7529, 0.395, 0.6122, 0.37, 0.6221, 0.6698, 0.6499, 0.6695, 0.6393, 0.3684, 0.8111, 0.1282, 0.8111, 0.388, 0.8384, 0.3796, 0.841, 0.1297, 0.5596, 0.3859, 0.5705, 0.6912, 0.5955, 0.6777, 0.586, 0.3764, 0.7569, 0.7099, 0.7493, 1.007, 0.7711, 1.012, 0.7853, 0.7081, 0.6304, 0.1166, 0.6393, 0.3684, 0.6675, 0.3713, 0.6636, 0.1129, 0.6675, 0.3713, 0.6779, 0.6763, 0.7039, 0.6897, 0.6955, 0.3799, 0.7825, 0.3942, 0.7853, 0.7081, 0.8124, 0.6985, 0.8111, 0.388, 0.7534, 0.1231, 0.7529, 0.395, 0.7825, 0.3942, 0.782, 0.1262, 0.6954, 0.1147, 0.6955, 0.3799, 0.7237, 0.39, 0.7248, 0.1194, 0.819, -0.1905, 0.782, 0.1262, 0.8111, 0.1282, 0.8624, -0.1761, 0.5206, 2.319, 0.5612, 2.318, 0.556, 2.61, 0.5164, 2.609, 0.816, 2.309, 0.8551, 2.317, 0.8383, 2.619, 0.7987, 2.616, 0.6446, 2.314, 0.6878, 2.314, 0.6762, 2.623, 0.6356, 2.618, 0.5612, 2.318, 0.6025, 2.316, 0.5957, 2.613, 0.556, 2.61, 0.4406, 2.313, 0.4804, 2.317, 0.4768, 2.608, 0.4372, 2.608, 0.7314, 2.313, 0.7742, 2.311, 0.7582, 2.62, 0.7175, 2.623, 0.6025, 2.316, 0.6446, 2.314, 0.6356, 2.618, 0.5957, 2.613, 0.4804, 2.317, 0.5206, 2.319, 0.5164, 2.609, 0.4768, 2.608, 0.7742, 2.311, 0.816, 2.309, 0.7987, 2.616, 0.7582, 2.62, 0.6878, 2.314, 0.7314, 2.313, 0.7175, 2.623, 0.6762, 2.623, 0.3854, 0.556, 0.3959, 0.5574, 0.3932, 0.6167, 0.3832, 0.6141, 0.3149, 0.5583, 0.3248, 0.5584, 0.3252, 0.6273, 0.3158, 0.6245, 0.3441, 0.5566, 0.3541, 0.555, 0.3533, 0.6211, 0.3442, 0.6254, 0.3749, 0.555, 0.3854, 0.556, 0.3832, 0.6141, 0.3728, 0.6143, 0.3047, 0.5577, 0.3149, 0.5583, 0.3158, 0.6245, 0.3064, 0.6205, 0.3345, 0.5577, 0.3441, 0.5566, 0.3442, 0.6254, 0.3348, 0.6276, 0.3644, 0.5544, 0.3749, 0.555, 0.3728, 0.6143, 0.3627, 0.6168, 0.3959, 0.5574, 0.4063, 0.5589, 0.4025, 0.6215, 0.3932, 0.6167, 0.3248, 0.5584, 0.3345, 0.5577, 0.3348, 0.6276, 0.3252, 0.6273, 0.3541, 0.555, 0.3644, 0.5544, 0.3627, 0.6168, 0.3533, 0.6211, 0.3158, 0.6245, 0.3252, 0.6273, 0.3286, 0.7287, 0.3206, 0.7258, 0.3442, 0.6254, 0.3533, 0.6211, 0.3529, 0.7228, 0.3452, 0.7271, 0.3728, 0.6143, 0.3832, 0.6141, 0.3775, 0.7156, 0.369, 0.7159, 0.3064, 0.6205, 0.3158, 0.6245, 0.3206, 0.7258, 0.3129, 0.7218, 0.3348, 0.6276, 0.3442, 0.6254, 0.3452, 0.7271, 0.337, 0.7292, 0.3627, 0.6168, 0.3728, 0.6143, 0.369, 0.7159, 0.3606, 0.7185, 0.3932, 0.6167, 0.4025, 0.6215, 0.393, 0.7226, 0.3856, 0.7181, 0.3252, 0.6273, 0.3348, 0.6276, 0.337, 0.7292, 0.3286, 0.7287, 0.3533, 0.6211, 0.3627, 0.6168, 0.3606, 0.7185, 0.3529, 0.7228, 0.3832, 0.6141, 0.3932, 0.6167, 0.3856, 0.7181, 0.3775, 0.7156, 0.3047, 0.5577, 0.3047, 0.4594, 0.315, 0.4573, 0.3149, 0.5583, 0.3345, 0.5577, 0.3354, 0.4537, 0.3457, 0.4533, 0.3441, 0.5566, 0.3644, 0.5544, 0.3668, 0.4566, 0.3769, 0.4597, 0.3749, 0.555, 0.3959, 0.5574, 0.3974, 0.4618, 0.4077, 0.4605, 0.4063, 0.5589, 0.3248, 0.5584, 0.3252, 0.4552, 0.3354, 0.4537, 0.3345, 0.5577, 0.3541, 0.555, 0.3563, 0.4541, 0.3668, 0.4566, 0.3644, 0.5544, 0.3854, 0.556, 0.3871, 0.4615, 0.3974, 0.4618, 0.3959, 0.5574, 0.3149, 0.5583, 0.315, 0.4573, 0.3252, 0.4552, 0.3248, 0.5584, 0.3441, 0.5566, 0.3457, 0.4533, 0.3563, 0.4541, 0.3541, 0.555, 0.3749, 0.555, 0.3769, 0.4597, 0.3871, 0.4615, 0.3854, 0.556, 0.4075, 0.2915, 0.4123, 0.2846, 0.4206, 0.2817, 0.4291, 0.2843, 0.4342, 0.2915, 0.4341, 0.3002, 0.4289, 0.3071, 0.4206, 0.3097, 0.4124, 0.3069, 0.4075, 0.2999, 0.819, -0.1905, 0.782, 0.1262, 0.8111, 0.1282, 0.8624, -0.1761, 0.5153, -0.1603, 0.5636, 0.1293, 0.5967, 0.1222, 0.5546, -0.1681, 0.6355, -0.1935, 0.6636, 0.1129, 0.6954, 0.1147, 0.6792, -0.2024, 0.7724, -0.2008, 0.7534, 0.1231, 0.782, 0.1262, 0.819, -0.1905, 0.4739, -0.1567, 0.5324, 0.136, 0.5636, 0.1293, 0.5153, -0.1603, 0.5938, -0.1794, 0.6304, 0.1166, 0.6636, 0.1129, 0.6355, -0.1935, 0.7254, -0.2043, 0.7248, 0.1194, 0.7534, 0.1231, 0.7724, -0.2008, 0.8624, -0.1761, 0.8111, 0.1282, 0.841, 0.1297, 0.9042, -0.1603, 0.5546, -0.1681, 0.5967, 0.1222, 0.6304, 0.1166, 0.5938, -0.1794, 0.6792, -0.2024, 0.6954, 0.1147, 0.7248, 0.1194, 0.7254, -0.2043, 0.5636, 0.1293, 0.586, 0.3764, 0.6122, 0.37, 0.5967, 0.1222, 0.6636, 0.1129, 0.6675, 0.3713, 0.6955, 0.3799, 0.6954, 0.1147, 0.7534, 0.1231, 0.7529, 0.395, 0.7825, 0.3942, 0.782, 0.1262, 0.5324, 0.136, 0.5596, 0.3859, 0.586, 0.3764, 0.5636, 0.1293, 0.6304, 0.1166, 0.6393, 0.3684, 0.6675, 0.3713, 0.6636, 0.1129, 0.7248, 0.1194, 0.7237, 0.39, 0.7529, 0.395, 0.7534, 0.1231, 0.8111, 0.1282, 0.8111, 0.388, 0.8384, 0.3796, 0.841, 0.1297, 0.5967, 0.1222, 0.6122, 0.37, 0.6393, 0.3684, 0.6304, 0.1166, 0.6954, 0.1147, 0.6955, 0.3799, 0.7237, 0.39, 0.7248, 0.1194, 0.782, 0.1262, 0.7825, 0.3942, 0.8111, 0.388, 0.8111, 0.1282, 0.6675, 0.3713, 0.6779, 0.6763, 0.7039, 0.6897, 0.6955, 0.3799, 0.7529, 0.395, 0.7569, 0.7099, 0.7853, 0.7081, 0.7825, 0.3942, 0.5596, 0.3859, 0.5705, 0.6912, 0.5955, 0.6777, 0.586, 0.3764, 0.6393, 0.3684, 0.6499, 0.6695, 0.6779, 0.6763, 0.6675, 0.3713, 0.7237, 0.39, 0.7294, 0.7033, 0.7569, 0.7099, 0.7529, 0.395, 0.8111, 0.388, 0.8124, 0.6985, 0.8383, 0.6858, 0.8384, 0.3796, 0.6122, 0.37, 0.6221, 0.6698, 0.6499, 0.6695, 0.6393, 0.3684, 0.6955, 0.3799, 0.7039, 0.6897, 0.7294, 0.7033, 0.7237, 0.39, 0.7825, 0.3942, 0.7853, 0.7081, 0.8124, 0.6985, 0.8111, 0.388, 0.586, 0.3764, 0.5955, 0.6777, 0.6221, 0.6698, 0.6122, 0.37, 0.7569, 0.7099, 0.7493, 1.007, 0.7711, 1.012, 0.7853, 0.7081, 0.5705, 0.6912, 0.6094, 1.038, 0.6293, 1.043, 0.5955, 0.6777, 0.6499, 0.6695, 0.6692, 1.038, 0.6874, 1.027, 0.6779, 0.6763, 0.7294, 0.7033, 0.7271, 1.008, 0.7493, 1.007, 0.7569, 0.7099, 0.8124, 0.6985, 0.7904, 1.023, 0.8081, 1.035, 0.8383, 0.6858, 0.6221, 0.6698, 0.6496, 1.043, 0.6692, 1.038, 0.6499, 0.6695, 0.7039, 0.6897, 0.706, 1.015, 0.7271, 1.008, 0.7294, 0.7033, 0.7853, 0.7081, 0.7711, 1.012, 0.7904, 1.023, 0.8124, 0.6985, 0.5955, 0.6777, 0.6293, 1.043, 0.6496, 1.043, 0.6221, 0.6698, 0.6779, 0.6763, 0.6874, 1.027, 0.706, 1.015, 0.7039, 0.6897, 0.6094, 1.038, 0.6302, 1.246, 0.6471, 1.251, 0.6293, 1.043, 0.6692, 1.038, 0.681, 1.246, 0.6964, 1.236, 0.6874, 1.027, 0.7271, 1.008, 0.7284, 1.22, 0.7455, 1.219, 0.7493, 1.007, 0.7904, 1.023, 0.7772, 1.232, 0.7915, 1.241, 0.8081, 1.035, 0.6496, 1.043, 0.6644, 1.251, 0.681, 1.246, 0.6692, 1.038, 0.706, 1.015, 0.7118, 1.226, 0.7284, 1.22, 0.7271, 1.008, 0.7711, 1.012, 0.7621, 1.223, 0.7772, 1.232, 0.7904, 1.023, 0.6293, 1.043, 0.6471, 1.251, 0.6644, 1.251, 0.6496, 1.043, 0.6874, 1.027, 0.6964, 1.236, 0.7118, 1.226, 0.706, 1.015, 0.7493, 1.007, 0.7455, 1.219, 0.7621, 1.223, 0.7711, 1.012, 0.4601, 0.9413, 0.462, 0.9574, 0.5529, 0.9546, 0.549, 0.9392, 0.4648, 0.8332, 0.4649, 0.8483, 0.5709, 0.8506, 0.5669, 0.8359, 0.4617, 0.8779, 0.4591, 0.8933, 0.5606, 0.8936, 0.5675, 0.8797, 0.4588, 0.9252, 0.4601, 0.9413, 0.549, 0.9392, 0.5496, 0.9233, 0.4639, 0.9733, 0.4655, 0.989, 0.5676, 0.9825, 0.5599, 0.9689, 0.4637, 0.8632, 0.4617, 0.8779, 0.5675, 0.8797, 0.5711, 0.8654, 0.458, 0.9091, 0.4588, 0.9252, 0.5496, 0.9233, 0.5537, 0.9079, 0.462, 0.9574, 0.4639, 0.9733, 0.5599, 0.9689, 0.5529, 0.9546, 0.4649, 0.8483, 0.4637, 0.8632, 0.5711, 0.8654, 0.5709, 0.8506, 0.4591, 0.8933, 0.458, 0.9091, 0.5537, 0.9079, 0.5606, 0.8936, 0.5669, 0.8359, 0.5709, 0.8506, 0.7258, 0.86, 0.7217, 0.8477, 0.5675, 0.8797, 0.5606, 0.8936, 0.7157, 0.8966, 0.7226, 0.8851, 0.5496, 0.9233, 0.549, 0.9392, 0.704, 0.9336, 0.7047, 0.9207, 0.5599, 0.9689, 0.5676, 0.9825, 0.7216, 0.9679, 0.714, 0.9573, 0.5711, 0.8654, 0.5675, 0.8797, 0.7226, 0.8851, 0.7261, 0.8728, 0.5537, 0.9079, 0.5496, 0.9233, 0.7047, 0.9207, 0.7089, 0.9082, 0.5529, 0.9546, 0.5599, 0.9689, 0.714, 0.9573, 0.7075, 0.9461, 0.5709, 0.8506, 0.5711, 0.8654, 0.7261, 0.8728, 0.7258, 0.86, 0.5606, 0.8936, 0.5537, 0.9079, 0.7089, 0.9082, 0.7157, 0.8966, 0.549, 0.9392, 0.5529, 0.9546, 0.7075, 0.9461, 0.704, 0.9336, 0.4639, 0.9733, 0.3145, 0.973, 0.3112, 0.9884, 0.4655, 0.989, 0.4637, 0.8632, 0.3053, 0.8639, 0.3047, 0.8794, 0.4617, 0.8779, 0.458, 0.9091, 0.3094, 0.9113, 0.3139, 0.9266, 0.4588, 0.9252, 0.462, 0.9574, 0.3166, 0.9575, 0.3145, 0.973, 0.4639, 0.9733, 0.4649, 0.8483, 0.3077, 0.8486, 0.3053, 0.8639, 0.4637, 0.8632, 0.4591, 0.8933, 0.3058, 0.8954, 0.3094, 0.9113, 0.458, 0.9091, 0.4601, 0.9413, 0.3164, 0.9419, 0.3166, 0.9575, 0.462, 0.9574, 0.4648, 0.8332, 0.3109, 0.8332, 0.3077, 0.8486, 0.4649, 0.8483, 0.4617, 0.8779, 0.3047, 0.8794, 0.3058, 0.8954, 0.4591, 0.8933, 0.4588, 0.9252, 0.3139, 0.9266, 0.3164, 0.9419, 0.4601, 0.9413, 0.4408, 0.3146, 0.4287, 0.3102, 0.4158, 0.3138, 0.4076, 0.3246, 0.4075, 0.338, 0.4152, 0.3488, 0.4278, 0.3529, 0.4404, 0.3488, 0.4481, 0.3381, 0.4481, 0.325, 0.4254, 0.4528, 0.4405, 0.4528, 0.4531, 0.4439, 0.4582, 0.4291, 0.4536, 0.4141, 0.441, 0.4048, 0.4253, 0.4046, 0.4124, 0.4139, 0.4075, 0.4292, 0.4129, 0.4441, 0.5812, 0.6986, 0.5812, 0.8326, 0.5835, 0.8327, 0.5835, 0.6986, 0.5824, 0.5645, 0.5847, 0.5645, 0.5859, 0.4305, 0.5835, 0.4305, 0.5812, 0.6986, 0.5835, 0.6986, 0.5847, 0.5645, 0.5824, 0.5645, 0.4072, 0.09864, 0.4648, 0.1009, 0.4665, 0.111, 0.408, 0.1091, 0.4094, 0.1294, 0.4745, 0.1296, 0.4774, 0.1389, 0.4094, 0.1392, 0.4075, 0.1583, 0.4761, 0.1577, 0.472, 0.1668, 0.4059, 0.1683, 0.4069, 0.08816, 0.466, 0.09066, 0.4648, 0.1009, 0.4072, 0.09864, 0.4088, 0.1194, 0.4703, 0.1205, 0.4745, 0.1296, 0.4094, 0.1294, 0.4087, 0.1487, 0.4779, 0.1483, 0.4761, 0.1577, 0.4075, 0.1583, 0.4069, 0.07766, 0.4694, 0.08086, 0.466, 0.09066, 0.4069, 0.08816, 0.408, 0.1091, 0.4665, 0.111, 0.4703, 0.1205, 0.4088, 0.1194, 0.4094, 0.1392, 0.4774, 0.1389, 0.4779, 0.1483, 0.4087, 0.1487, 0.4059, 0.1683, 0.472, 0.1668, 0.4679, 0.1763, 0.4052, 0.1787, 0.4745, 0.1296, 0.5745, 0.1307, 0.5776, 0.1385, 0.4774, 0.1389, 0.4761, 0.1577, 0.5766, 0.155, 0.5726, 0.1627, 0.472, 0.1668, 0.466, 0.09066, 0.5667, 0.09884, 0.5654, 0.1072, 0.4648, 0.1009, 0.4703, 0.1205, 0.5703, 0.1232, 0.5745, 0.1307, 0.4745, 0.1296, 0.4779, 0.1483, 0.5784, 0.1468, 0.5766, 0.155, 0.4761, 0.1577, 0.4694, 0.08086, 0.5702, 0.09093, 0.5667, 0.09884, 0.466, 0.09066, 0.4665, 0.111, 0.5668, 0.1155, 0.5703, 0.1232, 0.4703, 0.1205, 0.4774, 0.1389, 0.5776, 0.1385, 0.5784, 0.1468, 0.4779, 0.1483, 0.472, 0.1668, 0.5726, 0.1627, 0.5686, 0.1705, 0.4679, 0.1763, 0.4648, 0.1009, 0.5654, 0.1072, 0.5668, 0.1155, 0.4665, 0.111, 0.4088, 0.1194, 0.4094, 0.1294, 0.3094, 0.1273, 0.3117, 0.1171, 0.4087, 0.1487, 0.4075, 0.1583, 0.3047, 0.1577, 0.3053, 0.1474, 0.4069, 0.07766, 0.4069, 0.08816, 0.3121, 0.08659, 0.3094, 0.07642, 0.408, 0.1091, 0.4088, 0.1194, 0.3117, 0.1171, 0.3134, 0.107, 0.4094, 0.1392, 0.4087, 0.1487, 0.3053, 0.1474, 0.307, 0.1374, 0.4059, 0.1683, 0.4052, 0.1787, 0.3075, 0.1787, 0.3052, 0.1682, 0.4072, 0.09864, 0.408, 0.1091, 0.3134, 0.107, 0.3135, 0.09674, 0.4094, 0.1294, 0.4094, 0.1392, 0.307, 0.1374, 0.3094, 0.1273, 0.4075, 0.1583, 0.4059, 0.1683, 0.3052, 0.1682, 0.3047, 0.1577, 0.4069, 0.08816, 0.4072, 0.09864, 0.3135, 0.09674, 0.3121, 0.08659, 0.4324, 0.2196, 0.4256, 0.2244, 0.4172, 0.2244, 0.4102, 0.2194, 0.4075, 0.2112, 0.4102, 0.2031, 0.4172, 0.1981, 0.4259, 0.1981, 0.4329, 0.2034, 0.4352, 0.2118])
me_cylinder_056.materials.append(mat_birch_bark)
me_cylinder_056.use_remesh_preserve_volume = False
me_cylinder_056.use_remesh_preserve_attributes = False
me_cylinder_056.use_mirror_vertex_groups = False
me_cylinder_056.update()

# ---- objects
ob_deadbirch_7 = bpy.data.objects.new('DeadBirch_7', me_cylinder_056)

# ---- transforms, parenting, visibility, modifiers, constraints
ob_deadbirch_7.location = (0.0, 0.0, 0.0)
ob_deadbirch_7.lineart.crease_threshold = 0.0
_vg = ob_deadbirch_7.vertex_groups.new(name='Group')
_m = ob_deadbirch_7.modifiers.new('Auto Smooth', 'NODES')
_m.node_group = ng_auto_smooth
_gi = [s.identifier for s in ng_auto_smooth.interface.items_tree if s.item_type == 'SOCKET' and s.in_out == 'INPUT']
_m[_gi[1]] = 1.014  # Angle

# ---- collection membership
col_collection_1.objects.link(ob_deadbirch_7)

# ---- scene / render settings (as saved in the file)
scene.frame_start = 1; scene.frame_end = 250; scene.frame_set(0)
scene.render.engine = 'CYCLES'
scene.render.resolution_x = 1000
scene.render.resolution_y = 1000
scene.render.dither_intensity = 0.0
scene.cycles.samples = 200
scene.cycles.sampling_pattern = 'TABULATED_SOBOL'
scene.cycles.light_sampling_threshold = 0.0
scene.cycles.use_adaptive_sampling = False
scene.cycles.use_light_tree = False
scene.cycles.caustics_reflective = False
scene.cycles.caustics_refractive = False
scene.cycles.blur_glossy = 0.0
scene.cycles.max_bounces = 2
scene.cycles.pixel_filter_type = 'GAUSSIAN'
scene.cycles.sample_clamp_indirect = 0.0
scene.view_settings.view_transform = 'Standard'
bpy.context.view_layer.update()

# ---- added for rendering (the .blend has no active camera): camera
cam_auto = bpy.data.cameras.new('AutoCamera')
cam_auto.lens = 50.0
cam_auto.sensor_width = 36.0
cam_auto.clip_end = 1000.0
ob_auto_camera = bpy.data.objects.new('AutoCamera', cam_auto)
scene.collection.objects.link(ob_auto_camera)
ob_auto_camera.location = (9.00329, -11.6053, 12.9274)
ob_auto_camera.rotation_euler = (1.09748, -7.21219e-08, 0.694738)
scene.camera = ob_auto_camera
bpy.context.view_layer.update()
